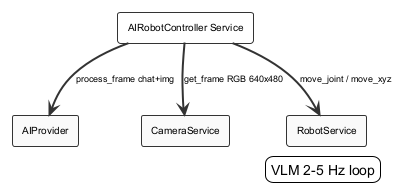

The diagram above was rendered by PlantUML. Its source (embedded in the PNG):
@startuml ai_robot_controller_diagram
!theme plain
skinparam backgroundColor #FFFFFF
skinparam componentStyle rectangle
skinparam shadowing false
skinparam defaultFontName Arial
skinparam defaultFontSize 9
skinparam rectangleBorderColor #333333
skinparam rectangleFontColor #000000
skinparam rectangleFontSize 10
skinparam arrowColor #333333
skinparam arrowThickness 2
skinparam packageBorderColor #333333
skinparam packageFontColor #333333
rectangle "AIRobotController Service" as MAIN #FFFFFF
rectangle "AIProvider" as AIProvider_0 #FAFAFA
MAIN --> AIProvider_0 : "process_frame chat+img"
rectangle "CameraService" as CameraService_1 #FAFAFA
MAIN --> CameraService_1 : "get_frame RGB 640x480"
rectangle "RobotService" as RobotService_2 #FAFAFA
MAIN --> RobotService_2 : "move_joint / move_xyz"
legend right
  VLM 2-5 Hz loop
end legend
@enduml